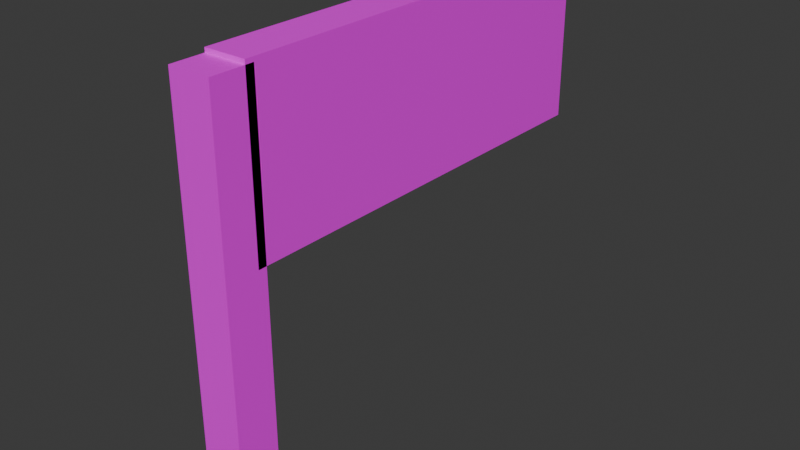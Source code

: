 # Source: Goal.blend  (saved by Blender 4.4.32; exported with 4.5.12 LTS)
import bpy
from mathutils import Matrix  # noqa: F401  (used for matrix-valued properties, if any)

bpy.ops.wm.read_factory_settings(use_empty=True)
scene = bpy.context.scene
scene.name = 'Scene'

# ---- images (referenced by path relative to the original .blend; pixels are not part of the script)
import os
ASSET_DIR = os.environ.get("B2B_ASSET_DIR", "")  # directory of the original .blend (textures are referenced by path, not embedded)
HERE = os.path.dirname(os.path.abspath(__file__))  # packed textures are extracted next to this script under _unpacked/

def load_image(name, relpath, width, height, colorspace="sRGB"):
    """Load a texture the original file referenced (path relative to the .blend, or extracted next to this script)."""
    p = next((c for c in (os.path.join(HERE, relpath), os.path.join(ASSET_DIR, relpath)) if relpath and os.path.exists(c)), "")
    if p:
        img = bpy.data.images.load(p, check_existing=True)
        img.name = name
    else:  # same state as the original file: an image datablock whose file is absent (Cycles renders it pink)
        img = bpy.data.images.new(name, width, height)
        img.source = "FILE"
        img.filepath = "//" + (relpath or name)
    img.colorspace_settings.name = colorspace
    return img
img_uvchecker_png = load_image('uvChecker.png', 'uvChecker.png', 1024, 1024, 'sRGB')

# ---- materials (node trees are filled in below, after node groups)
mat_x = bpy.data.materials.new('マテリアル')

# ---- material node trees
mat_x.use_nodes = True; mat_x.node_tree.nodes.clear()
_N = mat_x.node_tree.nodes; _L = mat_x.node_tree.links
n0 = _N.new('ShaderNodeBsdfPrincipled'); n0.name = 'プリンシプルBSDF'; n0.location = (10, 300)
n1 = _N.new('ShaderNodeOutputMaterial'); n1.name = 'マテリアル出力'; n1.location = (300, 300)
n2 = _N.new('ShaderNodeTexImage'); n2.name = '画像テクスチャ'; n2.location = (-280, 275)
n2.image = img_uvchecker_png
_L.new(n0.outputs[0], n1.inputs[0])
_L.new(n2.outputs[0], n0.inputs[0])
n1.is_active_output = True

# ---- world
world_world = bpy.data.worlds.new('World'); scene.world = world_world
world_world.use_nodes = True; world_world.node_tree.nodes.clear()
_N = world_world.node_tree.nodes; _L = world_world.node_tree.links
n0 = _N.new('ShaderNodeOutputWorld'); n0.name = 'World Output'; n0.location = (300, 300)
n1 = _N.new('ShaderNodeBackground'); n1.name = 'Background'; n1.location = (10, 300)
n1.inputs[0].default_value = (0.05088, 0.05088, 0.05088, 1.0)
_L.new(n1.outputs[0], n0.inputs[0])
n0.is_active_output = True
world_world.color = (0.05088, 0.05088, 0.05088)
world_world.sun_shadow_jitter_overblur = 0.0

# ---- meshes
me_001 = bpy.data.meshes.new('立方体.001')
me_001.from_pydata([(-1.0, -1.0, -1.0), (-1.0, -1.0, 1.0), (-1.0, 1.0, -1.0), (-1.0, 1.0, 1.0), (1.0, -1.0, -1.0), (1.0, -1.0, 1.0), (1.0, 1.0, -1.0), (1.0, 1.0, 1.0), (-1.0, -1.16, -4.05), (-1.0, -1.16, 0.95), (-1.0, -0.96, -4.05), (-1.0, -0.96, 0.95), (1.0, -1.16, -4.05), (1.0, -1.16, 0.95), (1.0, -0.96, -4.05), (1.0, -0.96, 0.95)], [], [(0, 1, 3, 2), (2, 3, 7, 6), (6, 7, 5, 4), (4, 5, 1, 0), (2, 6, 4, 0), (7, 3, 1, 5), (8, 9, 11, 10), (10, 11, 15, 14), (14, 15, 13, 12), (12, 13, 9, 8), (10, 14, 12, 8), (15, 11, 9, 13)])
_uv = me_001.uv_layers.new(name='UVマップ')
_uv.uv.foreach_set('vector', [0.1667, 0.0001154, 0.3333, 0.0001154, 0.3333, 0.1667, 0.1667, 0.1667, 0.1667, 0.1667, 0.3333, 0.1667, 0.3333, 0.3333, 0.1667, 0.3333, 0.1667, 0.3333, 0.3333, 0.3333, 0.3333, 0.4999, 0.1667, 0.4999, 0.1667, 0.4999, 0.3333, 0.4999, 0.3333, 0.6665, 0.1667, 0.6665, 0.0001154, 0.3333, 0.1667, 0.3333, 0.1667, 0.4999, 0.0001154, 0.4999, 0.3333, 0.3333, 0.4999, 0.3333, 0.4999, 0.4999, 0.3333, 0.4999, 0.6667, 0.0001154, 0.8333, 0.0001154, 0.8333, 0.1667, 0.6667, 0.1667, 0.6667, 0.1667, 0.8333, 0.1667, 0.8333, 0.3333, 0.6667, 0.3333, 0.6667, 0.3333, 0.8333, 0.3333, 0.8333, 0.4999, 0.6667, 0.4999, 0.6667, 0.4999, 0.8333, 0.4999, 0.8333, 0.6665, 0.6667, 0.6665, 0.5001, 0.3333, 0.6667, 0.3333, 0.6667, 0.4999, 0.5001, 0.4999, 0.8333, 0.3333, 0.9999, 0.3333, 0.9999, 0.4999, 0.8333, 0.4999])
me_001.materials.append(mat_x)
me_001.update()

# ---- objects
ob_001 = bpy.data.objects.new('立方体.001', me_001)

# ---- transforms, parenting, visibility, modifiers, constraints
ob_001.location = (0.0, 1.06, 1.12)
ob_001.scale = (0.1, 1.0, 0.4)

# ---- collection membership
scene.collection.objects.link(ob_001)

# ---- scene / render settings (as saved in the file)
scene.frame_start = 1; scene.frame_end = 250; scene.frame_set(1)
scene.render.engine = 'BLENDER_EEVEE_NEXT'
bpy.context.view_layer.update()

# ---- added for rendering (the .blend has no active camera and no usable light): camera, sun
cam_auto = bpy.data.cameras.new('AutoCamera')
cam_auto.lens = 50.0
cam_auto.sensor_width = 36.0
cam_auto.clip_end = 1000.0
ob_auto_camera = bpy.data.objects.new('AutoCamera', cam_auto)
scene.collection.objects.link(ob_auto_camera)
ob_auto_camera.location = (2.74248, -2.31097, 2.70398)
ob_auto_camera.rotation_euler = (1.09748, -7.21219e-08, 0.694738)
scene.camera = ob_auto_camera
light_auto_sun = bpy.data.lights.new('AutoSun', 'SUN')
light_auto_sun.energy = 3.0
light_auto_sun.angle = 0.0523599
ob_auto_sun = bpy.data.objects.new('AutoSun', light_auto_sun)
scene.collection.objects.link(ob_auto_sun)
ob_auto_sun.rotation_euler = (0.872665, 0.174533, 0.523599)
bpy.context.view_layer.update()
